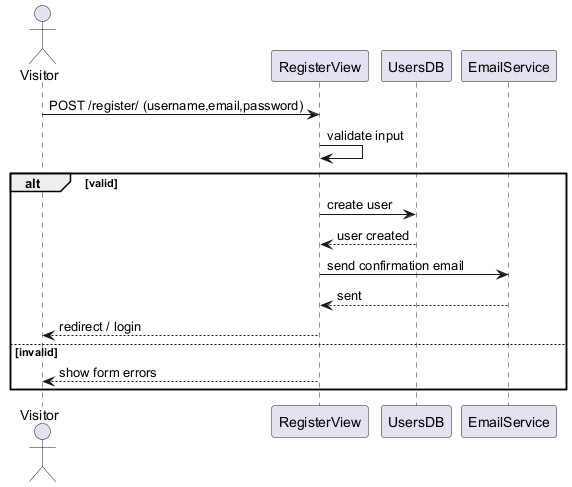

The diagram above was rendered by PlantUML. Its source (embedded in the PNG):
@startuml RegisterUser
actor Visitor
participant RegisterView
participant UsersDB
participant EmailService

Visitor -> RegisterView: POST /register/ (username,email,password)
RegisterView -> RegisterView: validate input
alt valid
  RegisterView -> UsersDB: create user
  UsersDB --> RegisterView: user created
  RegisterView -> EmailService: send confirmation email
  EmailService --> RegisterView: sent
  RegisterView --> Visitor: redirect / login
else invalid
  RegisterView --> Visitor: show form errors
end
@enduml